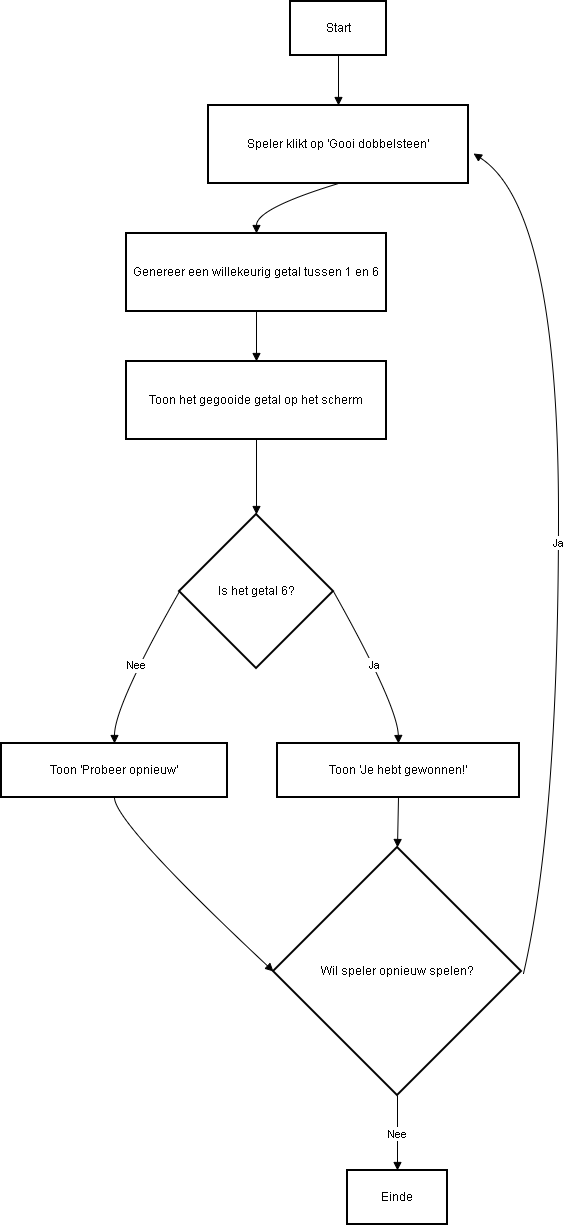

The diagram above was exported from draw.io. Its source (the exported page's mxGraphModel, read from the mxfile embedded in the PNG):
<mxGraphModel dx="1459" dy="653" grid="1" gridSize="10" guides="1" tooltips="1" connect="1" arrows="1" fold="1" page="1" pageScale="1" pageWidth="827" pageHeight="1169" math="0" shadow="0">
  <root>
    <mxCell id="0" />
    <mxCell id="1" parent="0" />
    <mxCell id="2" value="Start" style="whiteSpace=wrap;strokeWidth=2;" parent="1" vertex="1">
      <mxGeometry x="297" y="8" width="96" height="54" as="geometry" />
    </mxCell>
    <mxCell id="3" value="Speler klikt op 'Gooi dobbelsteen'" style="whiteSpace=wrap;strokeWidth=2;" parent="1" vertex="1">
      <mxGeometry x="215" y="112" width="260" height="78" as="geometry" />
    </mxCell>
    <mxCell id="4" value="Genereer een willekeurig getal tussen 1 en 6" style="whiteSpace=wrap;strokeWidth=2;" parent="1" vertex="1">
      <mxGeometry x="133" y="240" width="260" height="78" as="geometry" />
    </mxCell>
    <mxCell id="5" value="Toon het gegooide getal op het scherm" style="whiteSpace=wrap;strokeWidth=2;" parent="1" vertex="1">
      <mxGeometry x="133" y="368" width="260" height="78" as="geometry" />
    </mxCell>
    <mxCell id="6" value="Is het getal 6?" style="rhombus;strokeWidth=2;whiteSpace=wrap;" parent="1" vertex="1">
      <mxGeometry x="186" y="521" width="154" height="154" as="geometry" />
    </mxCell>
    <mxCell id="7" value="Toon 'Je hebt gewonnen!'" style="whiteSpace=wrap;strokeWidth=2;" parent="1" vertex="1">
      <mxGeometry x="284" y="750" width="242" height="54" as="geometry" />
    </mxCell>
    <mxCell id="8" value="Toon 'Probeer opnieuw'" style="whiteSpace=wrap;strokeWidth=2;" parent="1" vertex="1">
      <mxGeometry x="8" y="750" width="226" height="54" as="geometry" />
    </mxCell>
    <mxCell id="9" value="Wil speler opnieuw spelen?" style="rhombus;strokeWidth=2;whiteSpace=wrap;" parent="1" vertex="1">
      <mxGeometry x="280" y="854" width="248" height="248" as="geometry" />
    </mxCell>
    <mxCell id="10" value="Einde" style="whiteSpace=wrap;strokeWidth=2;" parent="1" vertex="1">
      <mxGeometry x="354" y="1177" width="100" height="54" as="geometry" />
    </mxCell>
    <mxCell id="11" value="" style="curved=1;startArrow=none;endArrow=block;exitX=0.5;exitY=1;entryX=0.5;entryY=0;" parent="1" source="2" target="3" edge="1">
      <mxGeometry relative="1" as="geometry">
        <Array as="points" />
      </mxGeometry>
    </mxCell>
    <mxCell id="12" value="" style="curved=1;startArrow=none;endArrow=block;exitX=0.5;exitY=1;entryX=0.5;entryY=0;exitDx=0;exitDy=0;" parent="1" source="3" target="4" edge="1">
      <mxGeometry relative="1" as="geometry">
        <Array as="points">
          <mxPoint x="263" y="215" />
        </Array>
      </mxGeometry>
    </mxCell>
    <mxCell id="13" value="" style="curved=1;startArrow=none;endArrow=block;exitX=0.5;exitY=1;entryX=0.5;entryY=0;" parent="1" source="4" target="5" edge="1">
      <mxGeometry relative="1" as="geometry">
        <Array as="points" />
      </mxGeometry>
    </mxCell>
    <mxCell id="14" value="" style="curved=1;startArrow=none;endArrow=block;exitX=0.5;exitY=1;entryX=0.5;entryY=0;" parent="1" source="5" target="6" edge="1">
      <mxGeometry relative="1" as="geometry">
        <Array as="points" />
      </mxGeometry>
    </mxCell>
    <mxCell id="15" value="Ja" style="curved=1;startArrow=none;endArrow=block;entryX=0.5;entryY=-0.01;exitX=1;exitY=0.5;exitDx=0;exitDy=0;" parent="1" source="6" target="7" edge="1">
      <mxGeometry relative="1" as="geometry">
        <Array as="points">
          <mxPoint x="404" y="712" />
        </Array>
      </mxGeometry>
    </mxCell>
    <mxCell id="16" value="Nee" style="curved=1;startArrow=none;endArrow=block;exitX=0;exitY=0.5;entryX=0.5;entryY=-0.01;exitDx=0;exitDy=0;" parent="1" source="6" target="8" edge="1">
      <mxGeometry relative="1" as="geometry">
        <Array as="points">
          <mxPoint x="121" y="712" />
        </Array>
      </mxGeometry>
    </mxCell>
    <mxCell id="17" value="" style="curved=1;startArrow=none;endArrow=block;exitX=0.5;exitY=0.99;entryX=0;entryY=0.5;entryDx=0;entryDy=0;" parent="1" source="8" target="9" edge="1">
      <mxGeometry relative="1" as="geometry">
        <Array as="points">
          <mxPoint x="121" y="829" />
        </Array>
      </mxGeometry>
    </mxCell>
    <mxCell id="18" value="Ja" style="curved=1;startArrow=none;endArrow=block;" parent="1" edge="1">
      <mxGeometry relative="1" as="geometry">
        <Array as="points">
          <mxPoint x="565" y="829" />
          <mxPoint x="565" y="215" />
        </Array>
        <mxPoint x="530" y="980" as="sourcePoint" />
        <mxPoint x="480" y="160" as="targetPoint" />
      </mxGeometry>
    </mxCell>
    <mxCell id="19" value="Nee" style="curved=1;startArrow=none;endArrow=block;exitX=0.5;exitY=1;entryX=0.5;entryY=0;" parent="1" source="9" target="10" edge="1">
      <mxGeometry relative="1" as="geometry">
        <Array as="points" />
      </mxGeometry>
    </mxCell>
    <mxCell id="20" value="" style="curved=1;startArrow=none;endArrow=block;exitX=0.5;exitY=0.99;entryX=0.5;entryY=0;" parent="1" source="7" target="9" edge="1">
      <mxGeometry relative="1" as="geometry">
        <Array as="points" />
      </mxGeometry>
    </mxCell>
  </root>
</mxGraphModel>